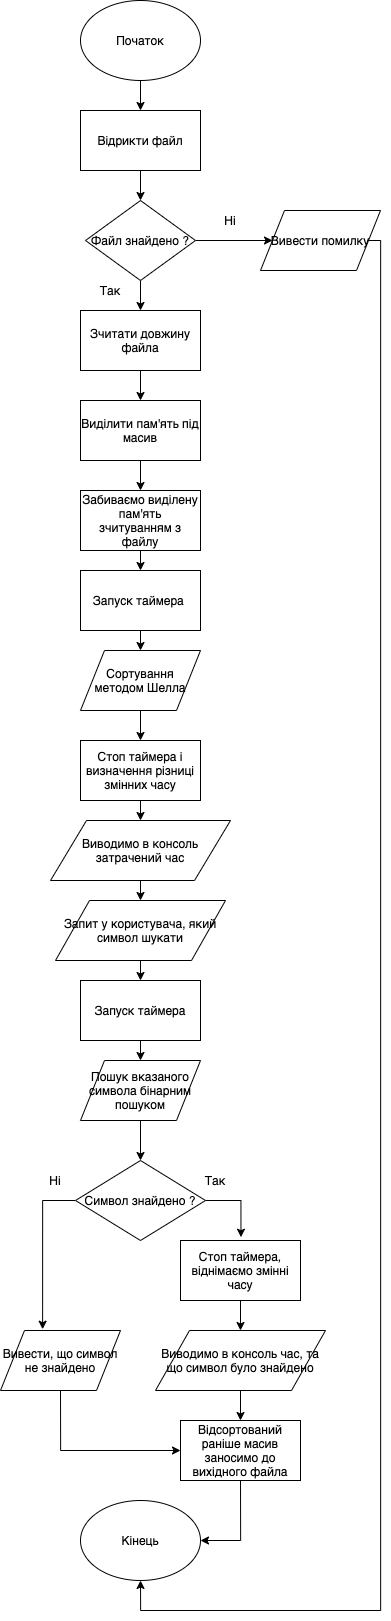

The diagram above was exported from draw.io. Its source (the exported page's mxGraphModel, read from the mxfile embedded in the PNG):
<mxGraphModel dx="2703" dy="1754" grid="1" gridSize="10" guides="1" tooltips="1" connect="1" arrows="1" fold="1" page="1" pageScale="1" pageWidth="850" pageHeight="1100" math="0" shadow="0">
  <root>
    <mxCell id="0" />
    <mxCell id="1" parent="0" />
    <mxCell id="dheCn6zAisndTPxtt1XX-23" style="edgeStyle=orthogonalEdgeStyle;rounded=0;orthogonalLoop=1;jettySize=auto;html=1;exitX=0.5;exitY=1;exitDx=0;exitDy=0;entryX=0.5;entryY=0;entryDx=0;entryDy=0;" edge="1" parent="1" source="dheCn6zAisndTPxtt1XX-1" target="dheCn6zAisndTPxtt1XX-2">
      <mxGeometry relative="1" as="geometry" />
    </mxCell>
    <mxCell id="dheCn6zAisndTPxtt1XX-1" value="Початок" style="ellipse;whiteSpace=wrap;html=1;" vertex="1" parent="1">
      <mxGeometry x="330" y="30" width="120" height="80" as="geometry" />
    </mxCell>
    <mxCell id="dheCn6zAisndTPxtt1XX-25" style="edgeStyle=orthogonalEdgeStyle;rounded=0;orthogonalLoop=1;jettySize=auto;html=1;exitX=0.5;exitY=1;exitDx=0;exitDy=0;entryX=0.5;entryY=0;entryDx=0;entryDy=0;" edge="1" parent="1" source="dheCn6zAisndTPxtt1XX-2" target="dheCn6zAisndTPxtt1XX-3">
      <mxGeometry relative="1" as="geometry" />
    </mxCell>
    <mxCell id="dheCn6zAisndTPxtt1XX-2" value="Відрикти файл" style="rounded=0;whiteSpace=wrap;html=1;" vertex="1" parent="1">
      <mxGeometry x="330" y="140" width="120" height="60" as="geometry" />
    </mxCell>
    <mxCell id="dheCn6zAisndTPxtt1XX-21" style="edgeStyle=orthogonalEdgeStyle;rounded=0;orthogonalLoop=1;jettySize=auto;html=1;exitX=0.5;exitY=1;exitDx=0;exitDy=0;entryX=0.5;entryY=0;entryDx=0;entryDy=0;" edge="1" parent="1" source="dheCn6zAisndTPxtt1XX-3" target="dheCn6zAisndTPxtt1XX-5">
      <mxGeometry relative="1" as="geometry" />
    </mxCell>
    <mxCell id="dheCn6zAisndTPxtt1XX-22" style="edgeStyle=orthogonalEdgeStyle;rounded=0;orthogonalLoop=1;jettySize=auto;html=1;exitX=1;exitY=0.5;exitDx=0;exitDy=0;entryX=0;entryY=0.5;entryDx=0;entryDy=0;" edge="1" parent="1" source="dheCn6zAisndTPxtt1XX-3" target="dheCn6zAisndTPxtt1XX-4">
      <mxGeometry relative="1" as="geometry" />
    </mxCell>
    <mxCell id="dheCn6zAisndTPxtt1XX-3" value="Файл знайдено ?" style="rhombus;whiteSpace=wrap;html=1;" vertex="1" parent="1">
      <mxGeometry x="335" y="230" width="110" height="80" as="geometry" />
    </mxCell>
    <mxCell id="dheCn6zAisndTPxtt1XX-46" style="edgeStyle=orthogonalEdgeStyle;rounded=0;orthogonalLoop=1;jettySize=auto;html=1;exitX=1;exitY=0.5;exitDx=0;exitDy=0;entryX=0.5;entryY=1;entryDx=0;entryDy=0;" edge="1" parent="1" source="dheCn6zAisndTPxtt1XX-4" target="dheCn6zAisndTPxtt1XX-20">
      <mxGeometry relative="1" as="geometry">
        <Array as="points">
          <mxPoint x="630" y="270" />
          <mxPoint x="630" y="1640" />
          <mxPoint x="390" y="1640" />
        </Array>
      </mxGeometry>
    </mxCell>
    <mxCell id="dheCn6zAisndTPxtt1XX-4" value="Вивести помилку" style="shape=parallelogram;perimeter=parallelogramPerimeter;whiteSpace=wrap;html=1;" vertex="1" parent="1">
      <mxGeometry x="510" y="240" width="120" height="60" as="geometry" />
    </mxCell>
    <mxCell id="dheCn6zAisndTPxtt1XX-26" style="edgeStyle=orthogonalEdgeStyle;rounded=0;orthogonalLoop=1;jettySize=auto;html=1;exitX=0.5;exitY=1;exitDx=0;exitDy=0;entryX=0.5;entryY=0;entryDx=0;entryDy=0;" edge="1" parent="1" source="dheCn6zAisndTPxtt1XX-5" target="dheCn6zAisndTPxtt1XX-6">
      <mxGeometry relative="1" as="geometry" />
    </mxCell>
    <mxCell id="dheCn6zAisndTPxtt1XX-5" value="Зчитати довжину файла" style="rounded=0;whiteSpace=wrap;html=1;" vertex="1" parent="1">
      <mxGeometry x="330" y="340" width="120" height="60" as="geometry" />
    </mxCell>
    <mxCell id="dheCn6zAisndTPxtt1XX-27" style="edgeStyle=orthogonalEdgeStyle;rounded=0;orthogonalLoop=1;jettySize=auto;html=1;exitX=0.5;exitY=1;exitDx=0;exitDy=0;entryX=0.5;entryY=0;entryDx=0;entryDy=0;" edge="1" parent="1" source="dheCn6zAisndTPxtt1XX-6" target="dheCn6zAisndTPxtt1XX-7">
      <mxGeometry relative="1" as="geometry" />
    </mxCell>
    <mxCell id="dheCn6zAisndTPxtt1XX-6" value="Виділити пам'ять під масив" style="rounded=0;whiteSpace=wrap;html=1;" vertex="1" parent="1">
      <mxGeometry x="330" y="430" width="120" height="60" as="geometry" />
    </mxCell>
    <mxCell id="dheCn6zAisndTPxtt1XX-28" style="edgeStyle=orthogonalEdgeStyle;rounded=0;orthogonalLoop=1;jettySize=auto;html=1;exitX=0.5;exitY=1;exitDx=0;exitDy=0;entryX=0.5;entryY=0;entryDx=0;entryDy=0;" edge="1" parent="1" source="dheCn6zAisndTPxtt1XX-7" target="dheCn6zAisndTPxtt1XX-8">
      <mxGeometry relative="1" as="geometry" />
    </mxCell>
    <mxCell id="dheCn6zAisndTPxtt1XX-7" value="Забиваємо виділену пам'ять зчитуванням з файлу" style="rounded=0;whiteSpace=wrap;html=1;" vertex="1" parent="1">
      <mxGeometry x="330" y="520" width="120" height="60" as="geometry" />
    </mxCell>
    <mxCell id="dheCn6zAisndTPxtt1XX-29" style="edgeStyle=orthogonalEdgeStyle;rounded=0;orthogonalLoop=1;jettySize=auto;html=1;exitX=0.5;exitY=1;exitDx=0;exitDy=0;entryX=0.5;entryY=0;entryDx=0;entryDy=0;" edge="1" parent="1" source="dheCn6zAisndTPxtt1XX-8" target="dheCn6zAisndTPxtt1XX-9">
      <mxGeometry relative="1" as="geometry" />
    </mxCell>
    <mxCell id="dheCn6zAisndTPxtt1XX-8" value="Запуск таймера&amp;nbsp;" style="rounded=0;whiteSpace=wrap;html=1;" vertex="1" parent="1">
      <mxGeometry x="330" y="600" width="120" height="60" as="geometry" />
    </mxCell>
    <mxCell id="dheCn6zAisndTPxtt1XX-30" style="edgeStyle=orthogonalEdgeStyle;rounded=0;orthogonalLoop=1;jettySize=auto;html=1;exitX=0.5;exitY=1;exitDx=0;exitDy=0;entryX=0.5;entryY=0;entryDx=0;entryDy=0;" edge="1" parent="1" source="dheCn6zAisndTPxtt1XX-9" target="dheCn6zAisndTPxtt1XX-10">
      <mxGeometry relative="1" as="geometry" />
    </mxCell>
    <mxCell id="dheCn6zAisndTPxtt1XX-9" value="Сортування методом Шелла" style="shape=parallelogram;perimeter=parallelogramPerimeter;whiteSpace=wrap;html=1;" vertex="1" parent="1">
      <mxGeometry x="330" y="680" width="120" height="60" as="geometry" />
    </mxCell>
    <mxCell id="dheCn6zAisndTPxtt1XX-31" style="edgeStyle=orthogonalEdgeStyle;rounded=0;orthogonalLoop=1;jettySize=auto;html=1;exitX=0.5;exitY=1;exitDx=0;exitDy=0;entryX=0.5;entryY=0;entryDx=0;entryDy=0;" edge="1" parent="1" source="dheCn6zAisndTPxtt1XX-10" target="dheCn6zAisndTPxtt1XX-11">
      <mxGeometry relative="1" as="geometry" />
    </mxCell>
    <mxCell id="dheCn6zAisndTPxtt1XX-10" value="Стоп таймера і визначення різниці змінних часу" style="rounded=0;whiteSpace=wrap;html=1;" vertex="1" parent="1">
      <mxGeometry x="330" y="770" width="120" height="60" as="geometry" />
    </mxCell>
    <mxCell id="dheCn6zAisndTPxtt1XX-32" style="edgeStyle=orthogonalEdgeStyle;rounded=0;orthogonalLoop=1;jettySize=auto;html=1;exitX=0.5;exitY=1;exitDx=0;exitDy=0;entryX=0.5;entryY=0;entryDx=0;entryDy=0;" edge="1" parent="1" source="dheCn6zAisndTPxtt1XX-11" target="dheCn6zAisndTPxtt1XX-12">
      <mxGeometry relative="1" as="geometry" />
    </mxCell>
    <mxCell id="dheCn6zAisndTPxtt1XX-11" value="Виводимо в консоль затрачений час" style="shape=parallelogram;perimeter=parallelogramPerimeter;whiteSpace=wrap;html=1;" vertex="1" parent="1">
      <mxGeometry x="300" y="850" width="180" height="60" as="geometry" />
    </mxCell>
    <mxCell id="dheCn6zAisndTPxtt1XX-33" style="edgeStyle=orthogonalEdgeStyle;rounded=0;orthogonalLoop=1;jettySize=auto;html=1;exitX=0.5;exitY=1;exitDx=0;exitDy=0;entryX=0.5;entryY=0;entryDx=0;entryDy=0;" edge="1" parent="1" source="dheCn6zAisndTPxtt1XX-12" target="dheCn6zAisndTPxtt1XX-13">
      <mxGeometry relative="1" as="geometry" />
    </mxCell>
    <mxCell id="dheCn6zAisndTPxtt1XX-12" value="Запит у користувача, який символ шукати" style="shape=parallelogram;perimeter=parallelogramPerimeter;whiteSpace=wrap;html=1;" vertex="1" parent="1">
      <mxGeometry x="305" y="930" width="170" height="60" as="geometry" />
    </mxCell>
    <mxCell id="dheCn6zAisndTPxtt1XX-34" style="edgeStyle=orthogonalEdgeStyle;rounded=0;orthogonalLoop=1;jettySize=auto;html=1;exitX=0.5;exitY=1;exitDx=0;exitDy=0;entryX=0.5;entryY=0;entryDx=0;entryDy=0;" edge="1" parent="1" source="dheCn6zAisndTPxtt1XX-13" target="dheCn6zAisndTPxtt1XX-14">
      <mxGeometry relative="1" as="geometry" />
    </mxCell>
    <mxCell id="dheCn6zAisndTPxtt1XX-13" value="Запуск таймера" style="rounded=0;whiteSpace=wrap;html=1;" vertex="1" parent="1">
      <mxGeometry x="330" y="1010" width="120" height="60" as="geometry" />
    </mxCell>
    <mxCell id="dheCn6zAisndTPxtt1XX-35" style="edgeStyle=orthogonalEdgeStyle;rounded=0;orthogonalLoop=1;jettySize=auto;html=1;exitX=0.5;exitY=1;exitDx=0;exitDy=0;entryX=0.5;entryY=0;entryDx=0;entryDy=0;" edge="1" parent="1" source="dheCn6zAisndTPxtt1XX-14" target="dheCn6zAisndTPxtt1XX-15">
      <mxGeometry relative="1" as="geometry" />
    </mxCell>
    <mxCell id="dheCn6zAisndTPxtt1XX-14" value="Пошук вказаного символа бінарним пошуком" style="shape=parallelogram;perimeter=parallelogramPerimeter;whiteSpace=wrap;html=1;" vertex="1" parent="1">
      <mxGeometry x="330" y="1090" width="120" height="60" as="geometry" />
    </mxCell>
    <mxCell id="dheCn6zAisndTPxtt1XX-41" style="edgeStyle=orthogonalEdgeStyle;rounded=0;orthogonalLoop=1;jettySize=auto;html=1;exitX=0;exitY=0.5;exitDx=0;exitDy=0;entryX=0.351;entryY=-0.021;entryDx=0;entryDy=0;entryPerimeter=0;" edge="1" parent="1" source="dheCn6zAisndTPxtt1XX-15" target="dheCn6zAisndTPxtt1XX-36">
      <mxGeometry relative="1" as="geometry" />
    </mxCell>
    <mxCell id="dheCn6zAisndTPxtt1XX-42" style="edgeStyle=orthogonalEdgeStyle;rounded=0;orthogonalLoop=1;jettySize=auto;html=1;exitX=1;exitY=0.5;exitDx=0;exitDy=0;entryX=0.504;entryY=-0.055;entryDx=0;entryDy=0;entryPerimeter=0;" edge="1" parent="1" source="dheCn6zAisndTPxtt1XX-15" target="dheCn6zAisndTPxtt1XX-17">
      <mxGeometry relative="1" as="geometry" />
    </mxCell>
    <mxCell id="dheCn6zAisndTPxtt1XX-15" value="Символ знайдено ?" style="rhombus;whiteSpace=wrap;html=1;" vertex="1" parent="1">
      <mxGeometry x="325" y="1190" width="130" height="80" as="geometry" />
    </mxCell>
    <mxCell id="dheCn6zAisndTPxtt1XX-43" style="edgeStyle=orthogonalEdgeStyle;rounded=0;orthogonalLoop=1;jettySize=auto;html=1;exitX=0.5;exitY=1;exitDx=0;exitDy=0;entryX=0.5;entryY=0;entryDx=0;entryDy=0;" edge="1" parent="1" source="dheCn6zAisndTPxtt1XX-17" target="dheCn6zAisndTPxtt1XX-18">
      <mxGeometry relative="1" as="geometry" />
    </mxCell>
    <mxCell id="dheCn6zAisndTPxtt1XX-17" value="Стоп таймера, віднімаємо змінні часу" style="rounded=0;whiteSpace=wrap;html=1;" vertex="1" parent="1">
      <mxGeometry x="430" y="1270" width="120" height="60" as="geometry" />
    </mxCell>
    <mxCell id="dheCn6zAisndTPxtt1XX-44" style="edgeStyle=orthogonalEdgeStyle;rounded=0;orthogonalLoop=1;jettySize=auto;html=1;exitX=0.5;exitY=1;exitDx=0;exitDy=0;entryX=0.5;entryY=0;entryDx=0;entryDy=0;" edge="1" parent="1" source="dheCn6zAisndTPxtt1XX-18" target="dheCn6zAisndTPxtt1XX-19">
      <mxGeometry relative="1" as="geometry" />
    </mxCell>
    <mxCell id="dheCn6zAisndTPxtt1XX-18" value="Виводимо в консоль час, та що символ було знайдено" style="shape=parallelogram;perimeter=parallelogramPerimeter;whiteSpace=wrap;html=1;" vertex="1" parent="1">
      <mxGeometry x="405" y="1360" width="170" height="60" as="geometry" />
    </mxCell>
    <mxCell id="dheCn6zAisndTPxtt1XX-45" style="edgeStyle=orthogonalEdgeStyle;rounded=0;orthogonalLoop=1;jettySize=auto;html=1;exitX=0.5;exitY=1;exitDx=0;exitDy=0;entryX=1;entryY=0.5;entryDx=0;entryDy=0;" edge="1" parent="1" source="dheCn6zAisndTPxtt1XX-19" target="dheCn6zAisndTPxtt1XX-20">
      <mxGeometry relative="1" as="geometry" />
    </mxCell>
    <mxCell id="dheCn6zAisndTPxtt1XX-19" value="Відсортований раніше масив заносимо до вихідного файла" style="rounded=0;whiteSpace=wrap;html=1;" vertex="1" parent="1">
      <mxGeometry x="430" y="1450" width="120" height="60" as="geometry" />
    </mxCell>
    <mxCell id="dheCn6zAisndTPxtt1XX-20" value="Кінець" style="ellipse;whiteSpace=wrap;html=1;" vertex="1" parent="1">
      <mxGeometry x="330" y="1530" width="120" height="80" as="geometry" />
    </mxCell>
    <mxCell id="dheCn6zAisndTPxtt1XX-38" style="edgeStyle=orthogonalEdgeStyle;rounded=0;orthogonalLoop=1;jettySize=auto;html=1;exitX=0.5;exitY=1;exitDx=0;exitDy=0;entryX=0;entryY=0.5;entryDx=0;entryDy=0;" edge="1" parent="1" source="dheCn6zAisndTPxtt1XX-36" target="dheCn6zAisndTPxtt1XX-19">
      <mxGeometry relative="1" as="geometry" />
    </mxCell>
    <mxCell id="dheCn6zAisndTPxtt1XX-36" value="Вивести, що символ не знайдено" style="shape=parallelogram;perimeter=parallelogramPerimeter;whiteSpace=wrap;html=1;" vertex="1" parent="1">
      <mxGeometry x="250" y="1360" width="120" height="60" as="geometry" />
    </mxCell>
    <mxCell id="dheCn6zAisndTPxtt1XX-47" value="Так" style="text;html=1;strokeColor=none;fillColor=none;align=center;verticalAlign=middle;whiteSpace=wrap;rounded=0;" vertex="1" parent="1">
      <mxGeometry x="445" y="1200" width="40" height="20" as="geometry" />
    </mxCell>
    <mxCell id="dheCn6zAisndTPxtt1XX-48" value="Ні" style="text;html=1;strokeColor=none;fillColor=none;align=center;verticalAlign=middle;whiteSpace=wrap;rounded=0;" vertex="1" parent="1">
      <mxGeometry x="285" y="1200" width="40" height="20" as="geometry" />
    </mxCell>
    <mxCell id="dheCn6zAisndTPxtt1XX-49" value="Так" style="text;html=1;strokeColor=none;fillColor=none;align=center;verticalAlign=middle;whiteSpace=wrap;rounded=0;" vertex="1" parent="1">
      <mxGeometry x="340" y="310" width="40" height="20" as="geometry" />
    </mxCell>
    <mxCell id="dheCn6zAisndTPxtt1XX-50" value="Ні" style="text;html=1;strokeColor=none;fillColor=none;align=center;verticalAlign=middle;whiteSpace=wrap;rounded=0;" vertex="1" parent="1">
      <mxGeometry x="460" y="240" width="40" height="20" as="geometry" />
    </mxCell>
  </root>
</mxGraphModel>